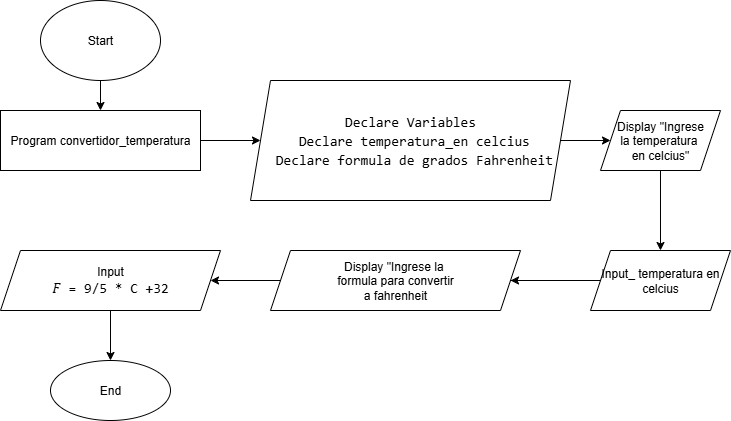

The diagram above was exported from draw.io. Its source (the exported page's mxGraphModel, read from the mxfile embedded in the PNG):
<mxGraphModel dx="1665" dy="777" grid="1" gridSize="10" guides="1" tooltips="1" connect="1" arrows="1" fold="1" page="1" pageScale="1" pageWidth="827" pageHeight="1169" math="0" shadow="0">
  <root>
    <mxCell id="0" />
    <mxCell id="1" parent="0" />
    <mxCell id="boBpoMxj9LTt8-0ThFKv-2" style="edgeStyle=orthogonalEdgeStyle;rounded=0;orthogonalLoop=1;jettySize=auto;html=1;" edge="1" parent="1" source="boBpoMxj9LTt8-0ThFKv-1" target="boBpoMxj9LTt8-0ThFKv-3">
      <mxGeometry relative="1" as="geometry">
        <mxPoint x="180" y="180" as="targetPoint" />
      </mxGeometry>
    </mxCell>
    <mxCell id="boBpoMxj9LTt8-0ThFKv-1" value="Start" style="ellipse;whiteSpace=wrap;html=1;" vertex="1" parent="1">
      <mxGeometry x="120" y="40" width="120" height="80" as="geometry" />
    </mxCell>
    <mxCell id="boBpoMxj9LTt8-0ThFKv-4" style="edgeStyle=orthogonalEdgeStyle;rounded=0;orthogonalLoop=1;jettySize=auto;html=1;" edge="1" parent="1" source="boBpoMxj9LTt8-0ThFKv-3" target="boBpoMxj9LTt8-0ThFKv-5">
      <mxGeometry relative="1" as="geometry">
        <mxPoint x="340" y="180" as="targetPoint" />
      </mxGeometry>
    </mxCell>
    <mxCell id="boBpoMxj9LTt8-0ThFKv-3" value="Program convertidor_temperatura" style="rounded=0;whiteSpace=wrap;html=1;" vertex="1" parent="1">
      <mxGeometry x="80" y="150" width="200" height="60" as="geometry" />
    </mxCell>
    <mxCell id="boBpoMxj9LTt8-0ThFKv-6" style="edgeStyle=orthogonalEdgeStyle;rounded=0;orthogonalLoop=1;jettySize=auto;html=1;" edge="1" parent="1" source="boBpoMxj9LTt8-0ThFKv-5" target="boBpoMxj9LTt8-0ThFKv-7">
      <mxGeometry relative="1" as="geometry">
        <mxPoint x="690" y="180" as="targetPoint" />
      </mxGeometry>
    </mxCell>
    <mxCell id="boBpoMxj9LTt8-0ThFKv-5" value="&lt;div style=&quot;background-color: rgb(255, 255, 255); font-family: monospace, Consolas, &amp;quot;Courier New&amp;quot;, monospace; font-size: 14px; line-height: 19px; white-space: pre;&quot;&gt;&lt;div&gt;Declare Variables&lt;/div&gt;&lt;div&gt;&amp;nbsp;Declare temperatura_en celcius&lt;/div&gt;&lt;div&gt;&amp;nbsp;Declare formula de grados Fahrenheit&lt;/div&gt;&lt;/div&gt;" style="shape=parallelogram;perimeter=parallelogramPerimeter;whiteSpace=wrap;html=1;fixedSize=1;" vertex="1" parent="1">
      <mxGeometry x="330" y="120" width="320" height="120" as="geometry" />
    </mxCell>
    <mxCell id="boBpoMxj9LTt8-0ThFKv-8" style="edgeStyle=orthogonalEdgeStyle;rounded=0;orthogonalLoop=1;jettySize=auto;html=1;" edge="1" parent="1" source="boBpoMxj9LTt8-0ThFKv-7" target="boBpoMxj9LTt8-0ThFKv-9">
      <mxGeometry relative="1" as="geometry">
        <mxPoint x="740" y="270" as="targetPoint" />
      </mxGeometry>
    </mxCell>
    <mxCell id="boBpoMxj9LTt8-0ThFKv-7" value="Display &quot;Ingrese&lt;div&gt;la temperatura&amp;nbsp;&lt;/div&gt;&lt;div&gt;en celcius&quot;&lt;/div&gt;" style="shape=parallelogram;perimeter=parallelogramPerimeter;whiteSpace=wrap;html=1;fixedSize=1;" vertex="1" parent="1">
      <mxGeometry x="680" y="150" width="120" height="60" as="geometry" />
    </mxCell>
    <mxCell id="boBpoMxj9LTt8-0ThFKv-10" style="edgeStyle=orthogonalEdgeStyle;rounded=0;orthogonalLoop=1;jettySize=auto;html=1;" edge="1" parent="1" source="boBpoMxj9LTt8-0ThFKv-9" target="boBpoMxj9LTt8-0ThFKv-11">
      <mxGeometry relative="1" as="geometry">
        <mxPoint x="600" y="320" as="targetPoint" />
      </mxGeometry>
    </mxCell>
    <mxCell id="boBpoMxj9LTt8-0ThFKv-16" style="edgeStyle=orthogonalEdgeStyle;rounded=0;orthogonalLoop=1;jettySize=auto;html=1;" edge="1" parent="1" source="boBpoMxj9LTt8-0ThFKv-9">
      <mxGeometry relative="1" as="geometry">
        <mxPoint x="490" y="320" as="targetPoint" />
      </mxGeometry>
    </mxCell>
    <mxCell id="boBpoMxj9LTt8-0ThFKv-9" value="Input_ temperatura en celcius" style="shape=parallelogram;perimeter=parallelogramPerimeter;whiteSpace=wrap;html=1;fixedSize=1;" vertex="1" parent="1">
      <mxGeometry x="670" y="290" width="140" height="60" as="geometry" />
    </mxCell>
    <mxCell id="boBpoMxj9LTt8-0ThFKv-12" style="edgeStyle=orthogonalEdgeStyle;rounded=0;orthogonalLoop=1;jettySize=auto;html=1;" edge="1" parent="1" source="boBpoMxj9LTt8-0ThFKv-11" target="boBpoMxj9LTt8-0ThFKv-13">
      <mxGeometry relative="1" as="geometry">
        <mxPoint x="400" y="320" as="targetPoint" />
      </mxGeometry>
    </mxCell>
    <mxCell id="boBpoMxj9LTt8-0ThFKv-11" value="Display &quot;Ingrese la&amp;nbsp;&lt;div&gt;formula para convertir&lt;/div&gt;&lt;div&gt;a fahrenheit&lt;/div&gt;" style="shape=parallelogram;perimeter=parallelogramPerimeter;whiteSpace=wrap;html=1;fixedSize=1;" vertex="1" parent="1">
      <mxGeometry x="350" y="290" width="250" height="60" as="geometry" />
    </mxCell>
    <mxCell id="boBpoMxj9LTt8-0ThFKv-17" style="edgeStyle=orthogonalEdgeStyle;rounded=0;orthogonalLoop=1;jettySize=auto;html=1;" edge="1" parent="1" source="boBpoMxj9LTt8-0ThFKv-13" target="boBpoMxj9LTt8-0ThFKv-18">
      <mxGeometry relative="1" as="geometry">
        <mxPoint x="190" y="410" as="targetPoint" />
      </mxGeometry>
    </mxCell>
    <mxCell id="boBpoMxj9LTt8-0ThFKv-13" value="Input&lt;div&gt;&lt;div style=&quot;background-color: rgb(255, 255, 255); font-family: monospace, Consolas, &amp;quot;Courier New&amp;quot;, monospace; font-size: 14px; line-height: 19px; white-space: pre;&quot;&gt;𝐹 = 9/5 * C +32&lt;/div&gt;&lt;/div&gt;" style="shape=parallelogram;perimeter=parallelogramPerimeter;whiteSpace=wrap;html=1;fixedSize=1;" vertex="1" parent="1">
      <mxGeometry x="80" y="290" width="220" height="60" as="geometry" />
    </mxCell>
    <mxCell id="boBpoMxj9LTt8-0ThFKv-18" value="End" style="ellipse;whiteSpace=wrap;html=1;" vertex="1" parent="1">
      <mxGeometry x="130" y="400" width="120" height="60" as="geometry" />
    </mxCell>
  </root>
</mxGraphModel>